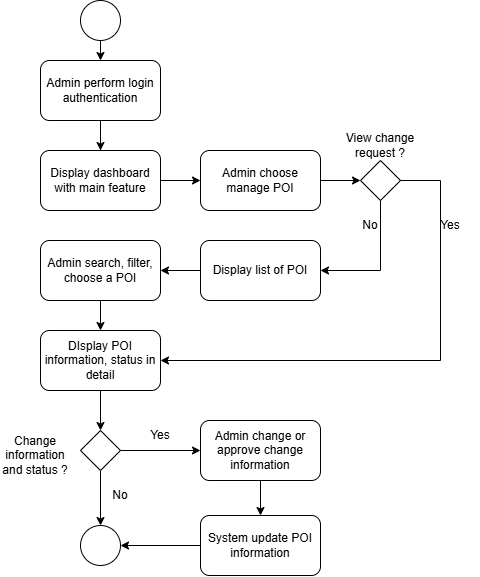

The diagram above was exported from draw.io. Its source (the exported page's mxGraphModel, read from the mxfile embedded in the PNG):
<mxGraphModel dx="774" dy="425" grid="1" gridSize="10" guides="1" tooltips="1" connect="1" arrows="1" fold="1" page="1" pageScale="1" pageWidth="827" pageHeight="1169" math="0" shadow="0">
  <root>
    <mxCell id="0" />
    <mxCell id="1" parent="0" />
    <mxCell id="iocq7nKwaNIYer4UsZiw-3" edge="1" parent="1" source="iocq7nKwaNIYer4UsZiw-1" style="edgeStyle=orthogonalEdgeStyle;rounded=0;orthogonalLoop=1;jettySize=auto;html=1;exitX=0.5;exitY=1;exitDx=0;exitDy=0;entryX=0.5;entryY=0;entryDx=0;entryDy=0;" target="iocq7nKwaNIYer4UsZiw-2">
      <mxGeometry relative="1" as="geometry" />
    </mxCell>
    <mxCell id="iocq7nKwaNIYer4UsZiw-1" parent="1" style="ellipse;whiteSpace=wrap;html=1;shapeInside=1;aspect=fixed;" value="" vertex="1">
      <mxGeometry height="40" width="40" x="240" y="40" as="geometry" />
    </mxCell>
    <mxCell id="iocq7nKwaNIYer4UsZiw-6" edge="1" parent="1" source="iocq7nKwaNIYer4UsZiw-2" style="edgeStyle=orthogonalEdgeStyle;rounded=0;orthogonalLoop=1;jettySize=auto;html=1;" target="iocq7nKwaNIYer4UsZiw-4" value="">
      <mxGeometry relative="1" as="geometry" />
    </mxCell>
    <mxCell id="iocq7nKwaNIYer4UsZiw-2" parent="1" style="rounded=1;whiteSpace=wrap;html=1;roundedPerimeter=1;" value="Admin perform login authentication" vertex="1">
      <mxGeometry height="60" width="120" x="200" y="100" as="geometry" />
    </mxCell>
    <mxCell id="iocq7nKwaNIYer4UsZiw-4" parent="1" style="rounded=1;whiteSpace=wrap;html=1;roundedPerimeter=1;" value="Display dashboard with main feature" vertex="1">
      <mxGeometry height="60" width="120" x="200" y="190" as="geometry" />
    </mxCell>
    <mxCell id="iocq7nKwaNIYer4UsZiw-5" edge="1" parent="1" source="iocq7nKwaNIYer4UsZiw-4" style="endArrow=none;html=1;rounded=0;entryX=0.5;entryY=1;entryDx=0;entryDy=0;exitX=0.5;exitY=0;exitDx=0;exitDy=0;endFill=0;" target="iocq7nKwaNIYer4UsZiw-2" value="">
      <mxGeometry height="50" relative="1" width="50" as="geometry">
        <mxPoint x="370" y="240" as="sourcePoint" />
        <mxPoint x="420" y="190" as="targetPoint" />
      </mxGeometry>
    </mxCell>
    <mxCell id="iocq7nKwaNIYer4UsZiw-7" parent="1" style="rounded=1;whiteSpace=wrap;html=1;roundedPerimeter=1;" value="Admin choose manage POI" vertex="1">
      <mxGeometry height="60" width="120" x="360" y="190" as="geometry" />
    </mxCell>
    <mxCell id="iocq7nKwaNIYer4UsZiw-8" edge="1" parent="1" source="iocq7nKwaNIYer4UsZiw-4" style="endArrow=classic;html=1;rounded=0;exitX=1;exitY=0.5;exitDx=0;exitDy=0;entryX=0;entryY=0.5;entryDx=0;entryDy=0;" target="iocq7nKwaNIYer4UsZiw-7" value="">
      <mxGeometry height="50" relative="1" width="50" as="geometry">
        <mxPoint x="370" y="240" as="sourcePoint" />
        <mxPoint x="420" y="190" as="targetPoint" />
      </mxGeometry>
    </mxCell>
    <mxCell id="iocq7nKwaNIYer4UsZiw-9" parent="1" style="rounded=1;whiteSpace=wrap;html=1;roundedPerimeter=1;" value="Display list of POI" vertex="1">
      <mxGeometry height="60" width="120" x="360" y="280" as="geometry" />
    </mxCell>
    <mxCell id="iocq7nKwaNIYer4UsZiw-10" edge="1" parent="1" source="iocq7nKwaNIYer4UsZiw-33" style="endArrow=classic;html=1;rounded=0;exitX=0.5;exitY=1;exitDx=0;exitDy=0;entryX=1;entryY=0.5;entryDx=0;entryDy=0;" target="iocq7nKwaNIYer4UsZiw-9" value="">
      <mxGeometry height="50" relative="1" width="50" x="0.2464" as="geometry">
        <Array as="points">
          <mxPoint x="540" y="310" />
        </Array>
        <mxPoint x="370" y="240" as="sourcePoint" />
        <mxPoint x="420" y="190" as="targetPoint" />
      </mxGeometry>
    </mxCell>
    <mxCell id="iocq7nKwaNIYer4UsZiw-14" edge="1" parent="1" source="iocq7nKwaNIYer4UsZiw-11" style="edgeStyle=orthogonalEdgeStyle;rounded=0;orthogonalLoop=1;jettySize=auto;html=1;exitX=0.5;exitY=1;exitDx=0;exitDy=0;entryX=0.5;entryY=0;entryDx=0;entryDy=0;" target="iocq7nKwaNIYer4UsZiw-13">
      <mxGeometry relative="1" as="geometry" />
    </mxCell>
    <mxCell id="iocq7nKwaNIYer4UsZiw-11" parent="1" style="rounded=1;whiteSpace=wrap;html=1;roundedPerimeter=1;" value="Admin search, filter, choose a POI" vertex="1">
      <mxGeometry height="60" width="120" x="200" y="280" as="geometry" />
    </mxCell>
    <mxCell id="iocq7nKwaNIYer4UsZiw-13" parent="1" style="rounded=1;whiteSpace=wrap;html=1;roundedPerimeter=1;" value="DIsplay POI information, status in detail" vertex="1">
      <mxGeometry height="60" width="120" x="200" y="370" as="geometry" />
    </mxCell>
    <mxCell id="iocq7nKwaNIYer4UsZiw-17" edge="1" parent="1" source="iocq7nKwaNIYer4UsZiw-13" style="endArrow=classic;html=1;rounded=0;exitX=0.5;exitY=1;exitDx=0;exitDy=0;entryX=0.5;entryY=0;entryDx=0;entryDy=0;" target="iocq7nKwaNIYer4UsZiw-19" value="">
      <mxGeometry height="50" relative="1" width="50" as="geometry">
        <mxPoint x="370" y="420" as="sourcePoint" />
        <mxPoint x="260" y="460" as="targetPoint" />
      </mxGeometry>
    </mxCell>
    <mxCell id="iocq7nKwaNIYer4UsZiw-28" edge="1" parent="1" source="iocq7nKwaNIYer4UsZiw-18" style="edgeStyle=orthogonalEdgeStyle;rounded=0;orthogonalLoop=1;jettySize=auto;html=1;exitX=0.5;exitY=1;exitDx=0;exitDy=0;entryX=0.5;entryY=0;entryDx=0;entryDy=0;" target="iocq7nKwaNIYer4UsZiw-23">
      <mxGeometry relative="1" as="geometry" />
    </mxCell>
    <mxCell id="iocq7nKwaNIYer4UsZiw-18" parent="1" style="rounded=1;whiteSpace=wrap;html=1;roundedPerimeter=1;" value="Admin change or approve change information" vertex="1">
      <mxGeometry height="60" width="120" x="360" y="460" as="geometry" />
    </mxCell>
    <mxCell id="iocq7nKwaNIYer4UsZiw-21" edge="1" parent="1" source="iocq7nKwaNIYer4UsZiw-19" style="edgeStyle=orthogonalEdgeStyle;rounded=0;orthogonalLoop=1;jettySize=auto;html=1;exitX=1;exitY=0.5;exitDx=0;exitDy=0;entryX=0;entryY=0.5;entryDx=0;entryDy=0;" target="iocq7nKwaNIYer4UsZiw-18">
      <mxGeometry relative="1" as="geometry" />
    </mxCell>
    <mxCell id="iocq7nKwaNIYer4UsZiw-27" edge="1" parent="1" source="iocq7nKwaNIYer4UsZiw-19" style="edgeStyle=orthogonalEdgeStyle;rounded=0;orthogonalLoop=1;jettySize=auto;html=1;exitX=0.5;exitY=1;exitDx=0;exitDy=0;entryX=0.5;entryY=0;entryDx=0;entryDy=0;" target="iocq7nKwaNIYer4UsZiw-26">
      <mxGeometry relative="1" as="geometry" />
    </mxCell>
    <mxCell id="iocq7nKwaNIYer4UsZiw-19" parent="1" style="rhombus;whiteSpace=wrap;html=1;shapeInside=1;" value="" vertex="1">
      <mxGeometry height="40" width="40" x="240" y="470" as="geometry" />
    </mxCell>
    <mxCell id="iocq7nKwaNIYer4UsZiw-20" parent="1" style="text;html=1;whiteSpace=wrap;strokeColor=none;fillColor=none;align=center;verticalAlign=middle;rounded=0;" value="Change information&lt;br&gt;and status ?" vertex="1">
      <mxGeometry height="30" width="70" x="160" y="480" as="geometry" />
    </mxCell>
    <mxCell id="iocq7nKwaNIYer4UsZiw-22" parent="1" style="text;html=1;whiteSpace=wrap;strokeColor=none;fillColor=none;align=center;verticalAlign=middle;rounded=0;" value="Yes" vertex="1">
      <mxGeometry height="30" width="60" x="290" y="460" as="geometry" />
    </mxCell>
    <mxCell id="iocq7nKwaNIYer4UsZiw-29" edge="1" parent="1" source="iocq7nKwaNIYer4UsZiw-23" style="edgeStyle=orthogonalEdgeStyle;rounded=0;orthogonalLoop=1;jettySize=auto;html=1;exitX=0;exitY=0.5;exitDx=0;exitDy=0;entryX=1;entryY=0.5;entryDx=0;entryDy=0;" target="iocq7nKwaNIYer4UsZiw-26">
      <mxGeometry relative="1" as="geometry" />
    </mxCell>
    <mxCell id="iocq7nKwaNIYer4UsZiw-23" parent="1" style="rounded=1;whiteSpace=wrap;html=1;roundedPerimeter=1;" value="System update POI information" vertex="1">
      <mxGeometry height="60" width="120" x="360" y="555" as="geometry" />
    </mxCell>
    <mxCell id="iocq7nKwaNIYer4UsZiw-26" parent="1" style="ellipse;whiteSpace=wrap;html=1;shapeInside=1;aspect=fixed;" value="" vertex="1">
      <mxGeometry height="40" width="40" x="240" y="565" as="geometry" />
    </mxCell>
    <mxCell id="iocq7nKwaNIYer4UsZiw-30" parent="1" style="text;html=1;whiteSpace=wrap;strokeColor=none;fillColor=none;align=center;verticalAlign=middle;rounded=0;" value="No" vertex="1">
      <mxGeometry height="30" width="60" x="250" y="520" as="geometry" />
    </mxCell>
    <mxCell id="iocq7nKwaNIYer4UsZiw-32" edge="1" parent="1" source="iocq7nKwaNIYer4UsZiw-9" style="endArrow=classic;html=1;rounded=0;entryX=1;entryY=0.5;entryDx=0;entryDy=0;exitX=0;exitY=0.5;exitDx=0;exitDy=0;" target="iocq7nKwaNIYer4UsZiw-11" value="">
      <mxGeometry height="50" relative="1" width="50" as="geometry">
        <mxPoint x="370" y="430" as="sourcePoint" />
        <mxPoint x="420" y="380" as="targetPoint" />
      </mxGeometry>
    </mxCell>
    <mxCell id="iocq7nKwaNIYer4UsZiw-33" parent="1" style="rhombus;whiteSpace=wrap;html=1;shapeInside=1;" value="" vertex="1">
      <mxGeometry height="40" width="40" x="520" y="200" as="geometry" />
    </mxCell>
    <mxCell id="iocq7nKwaNIYer4UsZiw-34" edge="1" parent="1" source="iocq7nKwaNIYer4UsZiw-7" style="endArrow=classic;html=1;rounded=0;exitX=1;exitY=0.5;exitDx=0;exitDy=0;entryX=0;entryY=0.5;entryDx=0;entryDy=0;" target="iocq7nKwaNIYer4UsZiw-33" value="">
      <mxGeometry height="50" relative="1" width="50" as="geometry">
        <mxPoint x="370" y="430" as="sourcePoint" />
        <mxPoint x="420" y="380" as="targetPoint" />
      </mxGeometry>
    </mxCell>
    <mxCell id="iocq7nKwaNIYer4UsZiw-35" edge="1" parent="1" source="iocq7nKwaNIYer4UsZiw-33" style="endArrow=classic;html=1;rounded=0;exitX=1;exitY=0.5;exitDx=0;exitDy=0;entryX=1;entryY=0.5;entryDx=0;entryDy=0;" target="iocq7nKwaNIYer4UsZiw-13" value="">
      <mxGeometry height="50" relative="1" width="50" x="-0.14" as="geometry">
        <Array as="points">
          <mxPoint x="600" y="220" />
          <mxPoint x="600" y="400" />
        </Array>
        <mxPoint x="370" y="430" as="sourcePoint" />
        <mxPoint x="420" y="380" as="targetPoint" />
      </mxGeometry>
    </mxCell>
    <mxCell id="iocq7nKwaNIYer4UsZiw-36" parent="1" style="text;html=1;whiteSpace=wrap;strokeColor=none;fillColor=none;align=center;verticalAlign=middle;rounded=0;" value="View change request ?" vertex="1">
      <mxGeometry height="30" width="80" x="500" y="170" as="geometry" />
    </mxCell>
    <mxCell id="iocq7nKwaNIYer4UsZiw-37" parent="1" style="text;html=1;whiteSpace=wrap;strokeColor=none;fillColor=none;align=center;verticalAlign=middle;rounded=0;" value="No" vertex="1">
      <mxGeometry height="30" width="60" x="500" y="250" as="geometry" />
    </mxCell>
    <mxCell id="iocq7nKwaNIYer4UsZiw-38" parent="1" style="text;html=1;whiteSpace=wrap;strokeColor=none;fillColor=none;align=center;verticalAlign=middle;rounded=0;" value="Yes" vertex="1">
      <mxGeometry height="30" width="60" x="580" y="250" as="geometry" />
    </mxCell>
  </root>
</mxGraphModel>